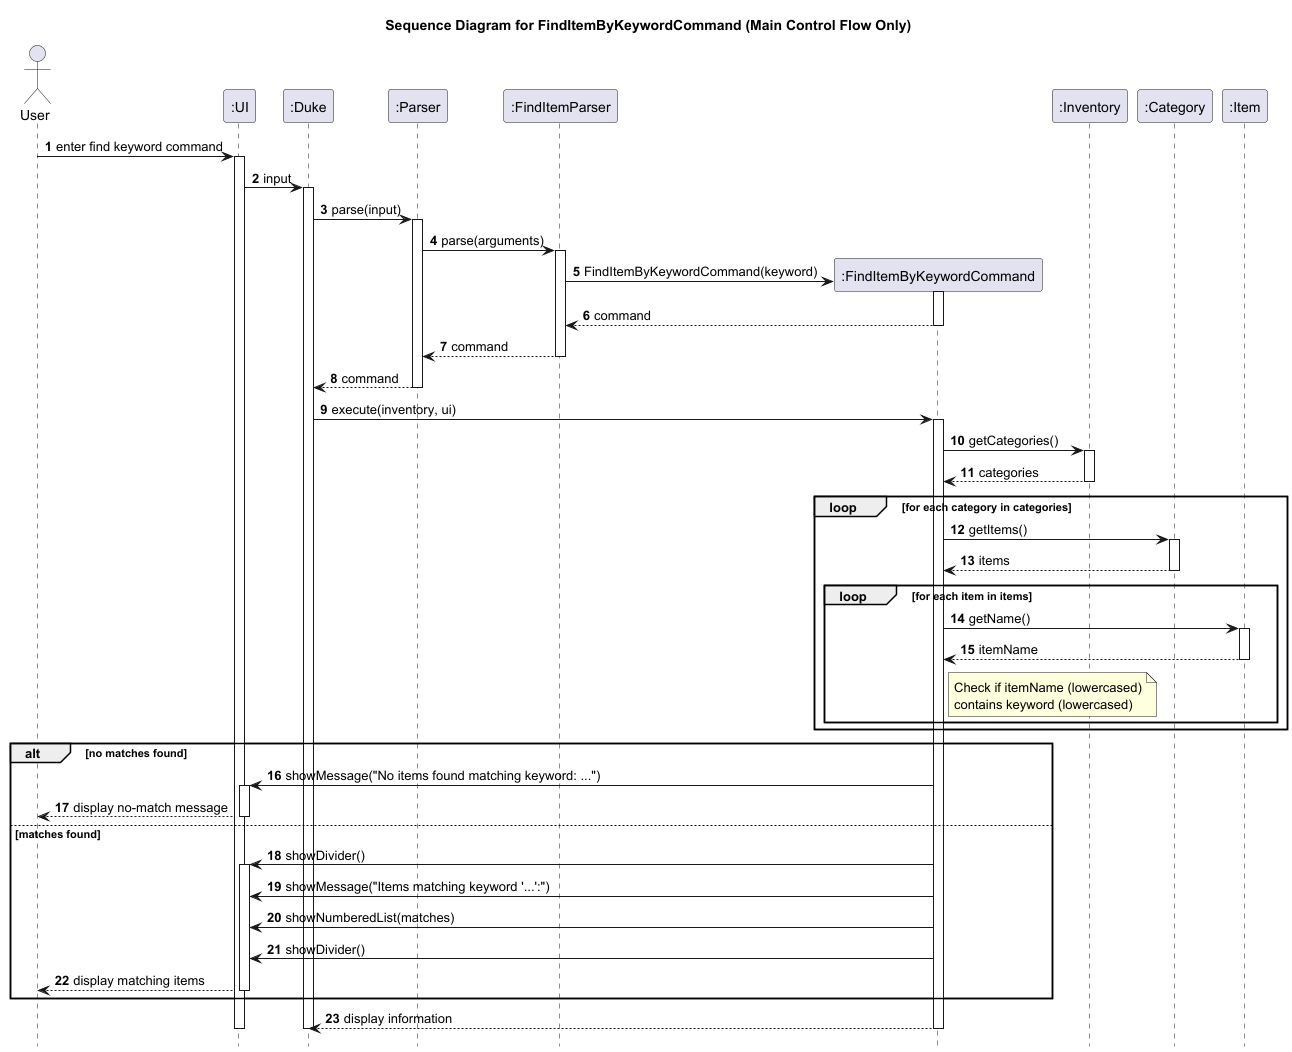

The diagram above was rendered by PlantUML. Its source (embedded in the PNG):
@startuml
title Sequence Diagram for FindItemByKeywordCommand (Main Control Flow Only)

autonumber
hide footbox

actor User
participant ":UI" as UI
participant ":Duke" as Duke
participant ":Parser" as Parser
participant ":FindItemParser" as FindItemParser
participant ":FindItemByKeywordCommand" as FindItemByKeywordCommand
participant ":Inventory" as Inventory
participant ":Category" as Category
participant ":Item" as Item

User -> UI: enter find keyword command
activate UI
UI -> Duke: input
activate Duke
Duke -> Parser: parse(input)
activate Parser

Parser -> FindItemParser: parse(arguments)
activate FindItemParser
create FindItemByKeywordCommand
FindItemParser -> FindItemByKeywordCommand: FindItemByKeywordCommand(keyword)
activate FindItemByKeywordCommand
FindItemByKeywordCommand --> FindItemParser: command
deactivate FindItemByKeywordCommand
FindItemParser --> Parser: command
deactivate FindItemParser
Parser --> Duke: command
deactivate Parser

Duke -> FindItemByKeywordCommand: execute(inventory, ui)
activate FindItemByKeywordCommand
FindItemByKeywordCommand -> Inventory: getCategories()
activate Inventory
Inventory --> FindItemByKeywordCommand: categories
deactivate Inventory

loop for each category in categories
    FindItemByKeywordCommand -> Category: getItems()
    activate Category
    Category --> FindItemByKeywordCommand: items
    deactivate Category

    loop for each item in items
        FindItemByKeywordCommand -> Item: getName()
        activate Item
        Item --> FindItemByKeywordCommand: itemName
        deactivate Item

        note right of FindItemByKeywordCommand
            Check if itemName (lowercased)
            contains keyword (lowercased)
        end note
    end
end

alt no matches found
    FindItemByKeywordCommand -> UI: showMessage("No items found matching keyword: ...")
    activate UI
    UI --> User: display no-match message
    deactivate UI
else matches found
    FindItemByKeywordCommand -> UI: showDivider()
    activate UI
    FindItemByKeywordCommand -> UI: showMessage("Items matching keyword '...':")
    FindItemByKeywordCommand -> UI: showNumberedList(matches)
    FindItemByKeywordCommand -> UI: showDivider()
    UI --> User: display matching items
    deactivate UI
end

FindItemByKeywordCommand --> Duke: display information
deactivate FindItemByKeywordCommand
deactivate Duke
deactivate UI
@enduml